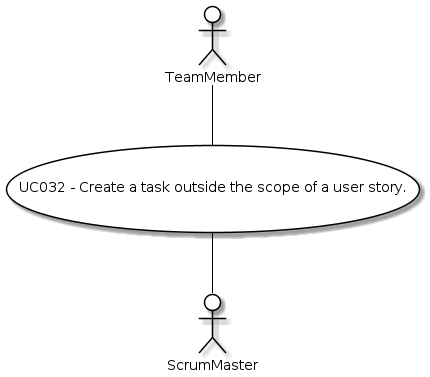

The diagram above was rendered by PlantUML. Its source (embedded in the PNG):
@startuml
skinparam actor {
BackgroundColor #white
ArrowColor #black
BorderColor #black
}
skinparam usecase {
BackgroundColor #white
ArrowColor #black
BorderColor #black
}
actor TeamMember as TM
actor ScrumMaster as SM
usecase (UC032 - Create a task outside the scope of a user story.) as UC

:TM: -- UC
UC -- :SM:
@enduml